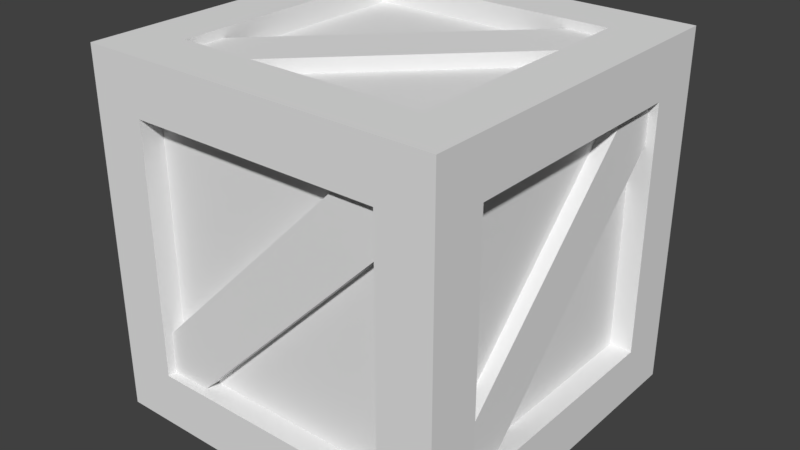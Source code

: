 # Source: crate.blend  (saved by Blender 2.78.0; exported with 4.5.12 LTS)
import bpy
from mathutils import Matrix  # noqa: F401  (used for matrix-valued properties, if any)

bpy.ops.wm.read_factory_settings(use_empty=True)
scene = bpy.context.scene
scene.name = 'Scene'

# ---- collections
col_collection_1 = bpy.data.collections.new('Collection 1'); scene.collection.children.link(col_collection_1)

# ---- world
world_world = bpy.data.worlds.new('World'); scene.world = world_world
world_world.color = (0.05088, 0.05088, 0.05088)
world_world.use_sun_shadow = False
world_world.sun_shadow_jitter_overblur = 0.0
world_world.cycles.sampling_method = 'MANUAL'

# ---- meshes
me_cube_002 = bpy.data.meshes.new('Cube.002')
me_cube_002.from_pydata([(-0.5, -0.5, 0.0), (-0.5, -0.5, 1.0), (0.5, -0.5, 0.0), (0.5, -0.5, 1.0), (-0.35, -0.5, 0.15), (-0.35, -0.5, 0.85), (0.35, -0.5, 0.85), (0.35, -0.5, 0.15), (-0.35, -0.4375, 0.15), (-0.35, -0.4375, 0.85), (0.35, -0.4375, 0.85), (0.35, -0.4375, 0.15), (-0.4425, -0.476, 0.173), (0.327, -0.476, 0.9425), (-0.4425, -0.399, 0.173), (0.327, -0.399, 0.9425), (-0.327, -0.476, 0.05745), (0.4425, -0.476, 0.827), (-0.327, -0.399, 0.05745), (0.4425, -0.399, 0.827), (0.5, -0.5, 2.98e-08), (0.5, -0.5, 1.0), (0.5, 0.5, 2.98e-08), (0.5, 0.5, 1.0), (0.5, -0.35, 0.15), (0.5, -0.35, 0.85), (0.5, 0.35, 0.85), (0.5, 0.35, 0.15), (0.4375, -0.35, 0.15), (0.4375, -0.35, 0.85), (0.4375, 0.35, 0.85), (0.4375, 0.35, 0.15), (0.476, -0.4425, 0.173), (0.476, 0.327, 0.9425), (0.399, -0.4425, 0.173), (0.399, 0.327, 0.9425), (0.476, -0.327, 0.05745), (0.476, 0.4425, 0.827), (0.399, -0.327, 0.05745), (0.399, 0.4425, 0.827), (0.5, 0.5, 5.96e-08), (0.5, 0.5, 1.0), (-0.5, 0.5, 5.96e-08), (-0.5, 0.5, 1.0), (0.35, 0.5, 0.15), (0.35, 0.5, 0.85), (-0.35, 0.5, 0.85), (-0.35, 0.5, 0.15), (0.35, 0.4375, 0.15), (0.35, 0.4375, 0.85), (-0.35, 0.4375, 0.85), (-0.35, 0.4375, 0.15), (0.4425, 0.476, 0.173), (-0.327, 0.476, 0.9425), (0.4425, 0.399, 0.173), (-0.327, 0.399, 0.9425), (0.327, 0.476, 0.05745), (-0.4425, 0.476, 0.827), (0.327, 0.399, 0.05745), (-0.4425, 0.399, 0.827), (-0.5, 0.5, 8.941e-08), (-0.5, 0.5, 1.0), (-0.5, -0.5, 8.941e-08), (-0.5, -0.5, 1.0), (-0.5, 0.35, 0.15), (-0.5, 0.35, 0.85), (-0.5, -0.35, 0.85), (-0.5, -0.35, 0.15), (-0.4375, 0.35, 0.15), (-0.4375, 0.35, 0.85), (-0.4375, -0.35, 0.85), (-0.4375, -0.35, 0.15), (-0.476, 0.4425, 0.173), (-0.476, -0.327, 0.9425), (-0.399, 0.4425, 0.173), (-0.399, -0.327, 0.9425), (-0.476, 0.327, 0.05745), (-0.476, -0.4425, 0.827), (-0.399, 0.327, 0.05745), (-0.399, -0.4425, 0.827), (-0.5, -0.5, 1.0), (-0.5, 0.5, 1.0), (0.5, -0.5, 1.0), (0.5, 0.5, 1.0), (-0.35, -0.35, 1.0), (-0.35, 0.35, 1.0), (0.35, 0.35, 1.0), (0.35, -0.35, 1.0), (-0.35, -0.35, 0.9375), (-0.35, 0.35, 0.9375), (0.35, 0.35, 0.9375), (0.35, -0.35, 0.9375), (-0.4425, -0.327, 0.976), (0.327, 0.4425, 0.976), (-0.4425, -0.327, 0.899), (0.327, 0.4425, 0.899), (-0.327, -0.4425, 0.976), (0.4425, 0.327, 0.976), (-0.327, -0.4425, 0.899), (0.4425, 0.327, 0.899)], [], [(1, 0, 4, 5), (5, 4, 8, 9), (0, 2, 7, 4), (3, 1, 5, 6), (2, 3, 6, 7), (11, 10, 9, 8), (6, 5, 9, 10), (7, 6, 10, 11), (4, 7, 11, 8), (12, 13, 15, 14), (18, 19, 17, 16), (16, 17, 13, 12), (21, 20, 24, 25), (25, 24, 28, 29), (20, 22, 27, 24), (23, 21, 25, 26), (22, 23, 26, 27), (31, 30, 29, 28), (26, 25, 29, 30), (27, 26, 30, 31), (24, 27, 31, 28), (32, 33, 35, 34), (38, 39, 37, 36), (36, 37, 33, 32), (41, 40, 44, 45), (45, 44, 48, 49), (40, 42, 47, 44), (43, 41, 45, 46), (42, 43, 46, 47), (51, 50, 49, 48), (46, 45, 49, 50), (47, 46, 50, 51), (44, 47, 51, 48), (52, 53, 55, 54), (58, 59, 57, 56), (56, 57, 53, 52), (61, 60, 64, 65), (65, 64, 68, 69), (60, 62, 67, 64), (63, 61, 65, 66), (62, 63, 66, 67), (71, 70, 69, 68), (66, 65, 69, 70), (67, 66, 70, 71), (64, 67, 71, 68), (72, 73, 75, 74), (78, 79, 77, 76), (76, 77, 73, 72), (81, 80, 84, 85), (85, 84, 88, 89), (80, 82, 87, 84), (83, 81, 85, 86), (82, 83, 86, 87), (91, 90, 89, 88), (86, 85, 89, 90), (87, 86, 90, 91), (84, 87, 91, 88), (92, 93, 95, 94), (98, 99, 97, 96), (96, 97, 93, 92)])
_uv = me_cube_002.uv_layers.new(name='UVMap')
_uv.uv.foreach_set('vector', [0.01568, 0.7316, 0.01568, 0.01412, 0.1233, 0.1217, 0.1233, 0.624, 0.1375, 0.5733, 0.1375, 0.1699, 0.1735, 0.1699, 0.1735, 0.5733, 0.01568, 0.01412, 0.7331, 0.01412, 0.6255, 0.1217, 0.1233, 0.1217, 0.7331, 0.7316, 0.01568, 0.7316, 0.1233, 0.624, 0.6255, 0.624, 0.7331, 0.01412, 0.7331, 0.7316, 0.6255, 0.624, 0.6255, 0.1217, 0.5769, 0.1699, 0.5769, 0.5733, 0.1735, 0.5733, 0.1735, 0.1699, 0.5769, 0.6093, 0.1735, 0.6093, 0.1735, 0.5733, 0.5769, 0.5733, 0.6129, 0.1699, 0.6129, 0.5733, 0.5769, 0.5733, 0.5769, 0.1699, 0.1735, 0.1339, 0.5769, 0.1339, 0.5769, 0.1699, 0.1735, 0.1699, 0.809, 0.01616, 0.809, 0.797, 0.7538, 0.797, 0.7538, 0.01616, 0.9815, 0.01616, 0.9815, 0.797, 0.9262, 0.797, 0.9262, 0.01616, 0.9262, 0.01616, 0.9262, 0.797, 0.809, 0.797, 0.809, 0.01616, 0.01568, 0.7316, 0.01568, 0.01412, 0.1233, 0.1217, 0.1233, 0.624, 0.1375, 0.5733, 0.1375, 0.1699, 0.1735, 0.1699, 0.1735, 0.5733, 0.01568, 0.01412, 0.7331, 0.01412, 0.6255, 0.1217, 0.1233, 0.1217, 0.7331, 0.7316, 0.01568, 0.7316, 0.1233, 0.624, 0.6255, 0.624, 0.7331, 0.01412, 0.7331, 0.7316, 0.6255, 0.624, 0.6255, 0.1217, 0.5769, 0.1699, 0.5769, 0.5733, 0.1735, 0.5733, 0.1735, 0.1699, 0.5769, 0.6093, 0.1735, 0.6093, 0.1735, 0.5733, 0.5769, 0.5733, 0.6129, 0.1699, 0.6129, 0.5733, 0.5769, 0.5733, 0.5769, 0.1699, 0.1735, 0.1339, 0.5769, 0.1339, 0.5769, 0.1699, 0.1735, 0.1699, 0.809, 0.01616, 0.809, 0.797, 0.7538, 0.797, 0.7538, 0.01616, 0.9815, 0.01616, 0.9815, 0.797, 0.9262, 0.797, 0.9262, 0.01616, 0.9262, 0.01616, 0.9262, 0.797, 0.809, 0.797, 0.809, 0.01616, 0.01568, 0.7316, 0.01568, 0.01412, 0.1233, 0.1217, 0.1233, 0.624, 0.1375, 0.5733, 0.1375, 0.1699, 0.1735, 0.1699, 0.1735, 0.5733, 0.01568, 0.01412, 0.7331, 0.01412, 0.6255, 0.1217, 0.1233, 0.1217, 0.7331, 0.7316, 0.01568, 0.7316, 0.1233, 0.624, 0.6255, 0.624, 0.7331, 0.01412, 0.7331, 0.7316, 0.6255, 0.624, 0.6255, 0.1217, 0.5769, 0.1699, 0.5769, 0.5733, 0.1735, 0.5733, 0.1735, 0.1699, 0.5769, 0.6093, 0.1735, 0.6093, 0.1735, 0.5733, 0.5769, 0.5733, 0.6129, 0.1699, 0.6129, 0.5733, 0.5769, 0.5733, 0.5769, 0.1699, 0.1735, 0.1339, 0.5769, 0.1339, 0.5769, 0.1699, 0.1735, 0.1699, 0.809, 0.01616, 0.809, 0.797, 0.7538, 0.797, 0.7538, 0.01616, 0.9815, 0.01616, 0.9815, 0.797, 0.9262, 0.797, 0.9262, 0.01616, 0.9262, 0.01616, 0.9262, 0.797, 0.809, 0.797, 0.809, 0.01616, 0.01568, 0.7316, 0.01568, 0.01412, 0.1233, 0.1217, 0.1233, 0.624, 0.1375, 0.5733, 0.1375, 0.1699, 0.1735, 0.1699, 0.1735, 0.5733, 0.01568, 0.01412, 0.7331, 0.01412, 0.6255, 0.1217, 0.1233, 0.1217, 0.7331, 0.7316, 0.01568, 0.7316, 0.1233, 0.624, 0.6255, 0.624, 0.7331, 0.01412, 0.7331, 0.7316, 0.6255, 0.624, 0.6255, 0.1217, 0.5769, 0.1699, 0.5769, 0.5733, 0.1735, 0.5733, 0.1735, 0.1699, 0.5769, 0.6093, 0.1735, 0.6093, 0.1735, 0.5733, 0.5769, 0.5733, 0.6129, 0.1699, 0.6129, 0.5733, 0.5769, 0.5733, 0.5769, 0.1699, 0.1735, 0.1339, 0.5769, 0.1339, 0.5769, 0.1699, 0.1735, 0.1699, 0.809, 0.01616, 0.809, 0.797, 0.7538, 0.797, 0.7538, 0.01616, 0.9815, 0.01616, 0.9815, 0.797, 0.9262, 0.797, 0.9262, 0.01616, 0.9262, 0.01616, 0.9262, 0.797, 0.809, 0.797, 0.809, 0.01616, 0.01568, 0.7316, 0.01568, 0.01412, 0.1233, 0.1217, 0.1233, 0.624, 0.1375, 0.5733, 0.1375, 0.1699, 0.1735, 0.1699, 0.1735, 0.5733, 0.01568, 0.01412, 0.7331, 0.01412, 0.6255, 0.1217, 0.1233, 0.1217, 0.7331, 0.7316, 0.01568, 0.7316, 0.1233, 0.624, 0.6255, 0.624, 0.7331, 0.01412, 0.7331, 0.7316, 0.6255, 0.624, 0.6255, 0.1217, 0.5769, 0.1699, 0.5769, 0.5733, 0.1735, 0.5733, 0.1735, 0.1699, 0.5769, 0.6093, 0.1735, 0.6093, 0.1735, 0.5733, 0.5769, 0.5733, 0.6129, 0.1699, 0.6129, 0.5733, 0.5769, 0.5733, 0.5769, 0.1699, 0.1735, 0.1339, 0.5769, 0.1339, 0.5769, 0.1699, 0.1735, 0.1699, 0.809, 0.01616, 0.809, 0.797, 0.7538, 0.797, 0.7538, 0.01616, 0.9815, 0.01616, 0.9815, 0.797, 0.9262, 0.797, 0.9262, 0.01616, 0.9262, 0.01616, 0.9262, 0.797, 0.809, 0.797, 0.809, 0.01616])
me_cube_002.use_remesh_preserve_volume = False
me_cube_002.use_remesh_preserve_attributes = False
me_cube_002.use_mirror_vertex_groups = False
me_cube_002.update()

# ---- objects
ob_crate = bpy.data.objects.new('crate', me_cube_002)

# ---- transforms, parenting, visibility, modifiers, constraints
ob_crate.location = (0.0, 0.0, 0.0)
ob_crate.scale = (0.8, 0.8, 0.8)
ob_crate.lineart.crease_threshold = 0.0

# ---- collection membership
col_collection_1.objects.link(ob_crate)

# ---- scene / render settings (as saved in the file)
scene.frame_start = 1; scene.frame_end = 250; scene.frame_set(1)
scene.render.engine = 'BLENDER_EEVEE_NEXT'
scene.render.resolution_percentage = 50
scene.render.dither_intensity = 0.0
scene.cycles.use_denoising = False
scene.cycles.samples = 128
scene.cycles.sampling_pattern = 'TABULATED_SOBOL'
scene.cycles.light_sampling_threshold = 0.0
scene.cycles.use_adaptive_sampling = False
scene.cycles.use_light_tree = False
scene.cycles.blur_glossy = 0.0
scene.cycles.sample_clamp_indirect = 0.0
scene.view_settings.view_transform = 'Standard'
bpy.context.view_layer.update()

# ---- added for rendering (the .blend has no active camera and no usable light): camera, sun
cam_auto = bpy.data.cameras.new('AutoCamera')
cam_auto.lens = 50.0
cam_auto.sensor_width = 36.0
cam_auto.clip_end = 1000.0
ob_auto_camera = bpy.data.objects.new('AutoCamera', cam_auto)
scene.collection.objects.link(ob_auto_camera)
ob_auto_camera.location = (1.28203, -1.53843, 1.42562)
ob_auto_camera.rotation_euler = (1.09748, -7.21219e-08, 0.694738)
scene.camera = ob_auto_camera
light_auto_sun = bpy.data.lights.new('AutoSun', 'SUN')
light_auto_sun.energy = 3.0
light_auto_sun.angle = 0.0523599
ob_auto_sun = bpy.data.objects.new('AutoSun', light_auto_sun)
scene.collection.objects.link(ob_auto_sun)
ob_auto_sun.rotation_euler = (0.872665, 0.174533, 0.523599)
bpy.context.view_layer.update()
